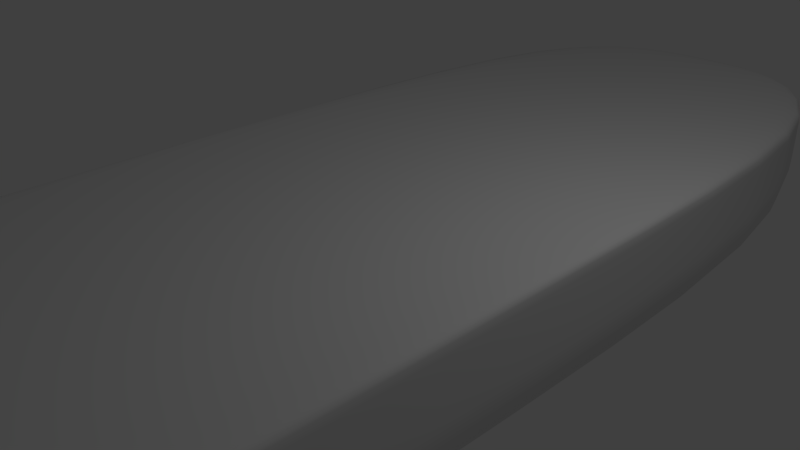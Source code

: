 # Source: testHull.blend  (saved by Blender 2.76.0; exported with 4.5.12 LTS)
import bpy
from mathutils import Matrix  # noqa: F401  (used for matrix-valued properties, if any)

bpy.ops.wm.read_factory_settings(use_empty=True)
scene = bpy.context.scene
scene.name = 'Scene'

# ---- collections
col_collection_1 = bpy.data.collections.new('Collection 1'); scene.collection.children.link(col_collection_1)

# ---- materials (node trees are filled in below, after node groups)
mat_material = bpy.data.materials.new('Material')
mat_material.alpha_threshold = 0.0
mat_material.use_transparent_shadow = False
mat_material.roughness = 0.5
mat_material.line_color = (0.0, 0.0, 0.0, 1.0)

# ---- material node trees

# ---- world
world_world = bpy.data.worlds.new('World'); scene.world = world_world
world_world.color = (0.05088, 0.05088, 0.05088)
world_world.use_sun_shadow = False
world_world.sun_shadow_jitter_overblur = 0.0
world_world.cycles.sampling_method = 'MANUAL'
world_world.cycles.sample_map_resolution = 256

# ---- cameras
cam_camera = bpy.data.cameras.new('Camera')
cam_camera.clip_end = 100.0
cam_camera.lens = 35.0
cam_camera.sensor_width = 32.0
cam_camera.sensor_height = 18.0
cam_camera.ortho_scale = 7.314
cam_camera.dof.focus_distance = 0.0
cam_camera.dof.aperture_fstop = 128.0

# ---- lights
light_lamp = bpy.data.lights.new('Lamp', 'POINT')
light_lamp.transmission_factor = 0.0
light_lamp.cutoff_distance = 30.0
light_lamp.energy = 100.0
light_lamp.shadow_buffer_clip_start = 1.001
light_lamp.shadow_soft_size = 0.1
light_lamp.shadow_maximum_resolution = 0.006
light_lamp.use_absolute_resolution = True
light_lamp.cycles.use_multiple_importance_sampling = False

# ---- meshes
me_cube = bpy.data.meshes.new('Cube')
me_cube.from_pydata([(0.4811, 1.0, 0.4259), (1.0, -1.0, -1.0), (0.4811, 1.0, 1.0), (1.0, -1.0, 1.0), (1.0, -5.96e-08, -1.0), (1.788e-07, 1.0, -0.08821), (0.4811, 1.0, 0.7248), (0.0, -1.0, -1.514), (1.0, -1.0, 0.0), (1.0, -5.207e-07, 0.9341), (-5.207e-07, -1.0, 0.9341), (2.384e-07, 1.0, 0.9341), (1.0, -5.364e-07, 1.0), (2.384e-07, 1.0, 1.0), (-5.364e-07, -1.0, 1.0), (1.0, -1.0, 0.9341), (2.384e-07, 1.0, 0.7248), (0.4811, 1.0, 0.9341), (-2.98e-07, -1.0, 0.0), (1.0, -2.98e-07, 0.0), (5.96e-08, 1.192e-07, -1.514), (1.0, -1.0, 0.9341), (1.0, -1.0, 0.9341), (1.0, -1.0, 1.0), (1.0, -1.0, 1.0), (0.7325, -1.0, 0.9341), (1.0, -1.0, 0.0), (1.0, -1.0, 0.0), (0.7325, -1.0, 1.0), (0.7325, -1.0, 0.0), (1.0, 0.7764, -1.0), (1.0, 0.7764, 1.0), (1.0, 0.7764, 0.9341), (1.0, 0.7764, 0.0), (1.518e-07, 0.7764, 1.0), (1.522e-07, 0.7764, -1.514)], [], [(21, 23, 3, 15), (17, 6, 16, 11), (6, 0, 5, 16), (27, 21, 15, 8), (2, 17, 11, 13), (1, 8, 26, 29, 18, 7), (15, 3, 24, 22), (4, 19, 27, 8, 1), (30, 33, 19, 4), (32, 31, 12, 9), (8, 15, 22, 26), (33, 32, 9, 19), (30, 4, 20, 35), (4, 1, 7, 20), (9, 12, 23, 21), (29, 25, 10, 18), (25, 28, 14, 10), (19, 9, 21, 27), (22, 24, 28, 25), (26, 22, 25, 29), (0, 30, 35, 5), (6, 17, 32, 33), (2, 13, 34, 31), (17, 2, 31, 32), (0, 6, 33, 30), (31, 34, 14, 28, 24, 3, 23, 12)])
me_cube.polygons.foreach_set('use_smooth', [True] * 26)
_uv = me_cube.uv_layers.new(name='UVMap')
_uv.uv.foreach_set('vector', [0.0, 0.0, 0.0, 0.0, 0.0, 0.0, 0.0, 0.0, 0.5918, 0.01632, 0.5918, 0.06813, 0.4674, 0.06858, 0.4674, 0.01677, 0.5918, 0.06813, 0.5918, 0.1421, 0.4674, 0.2698, 0.4674, 0.06858, 0.0, 0.0, 0.0, 0.0, 0.0, 0.0, 0.0, 0.0, 0.5918, 0.0, 0.5918, 0.01632, 0.4674, 0.01677, 0.4674, 0.0004454, 0.7369, 0.4952, 0.7369, 0.2476, 0.7369, 0.2476, 0.8073, 0.2476, 1.0, 0.2476, 1.0, 0.6225, 0.0, 0.0, 0.0, 0.0, 0.0, 0.0, 0.0, 0.0, 0.2043, 0.2264, 0.2043, 0.1132, 0.4674, 0.1132, 0.4674, 0.1132, 0.4674, 0.2264, 1.568e-08, 0.2264, 0.0, 0.1132, 0.2043, 0.1132, 0.2043, 0.2264, 3.137e-08, 0.007464, 1.568e-08, 0.0, 0.2043, 2.952e-08, 0.2043, 0.007464, 0.0, 0.0, 0.0, 0.0, 0.0, 0.0, 0.0, 0.0, 0.0, 0.1132, 3.137e-08, 0.007464, 0.2043, 0.007464, 0.2043, 0.1132, 1.568e-08, 0.2264, 0.2043, 0.2264, 0.2043, 0.5048, 7.842e-08, 0.5048, 0.2043, 0.2264, 0.4674, 0.2264, 0.4674, 0.5048, 0.2043, 0.5048, 0.2043, 0.007464, 0.2043, 2.952e-08, 0.4674, 2.952e-08, 0.4674, 0.007464, 0.8073, 0.2476, 0.8073, 0.01632, 1.0, 0.01632, 1.0, 0.2476, 0.8073, 0.01632, 0.8073, 1.033e-07, 1.0, 0.0, 1.0, 0.01632, 0.2043, 0.1132, 0.2043, 0.007464, 0.4674, 0.007464, 0.4674, 0.1132, 0.7369, 0.01632, 0.7369, 1.033e-07, 0.8073, 1.033e-07, 0.8073, 0.01632, 0.7369, 0.2476, 0.7369, 0.01632, 0.8073, 0.01632, 0.8073, 0.2476, 0.5918, 0.1421, 0.7369, 0.4957, 0.4784, 0.6239, 0.4674, 0.2698, 0.5918, 0.06813, 0.5918, 0.01632, 0.7369, 0.01693, 0.7369, 0.2481, 0.1266, 1.0, 0.0, 1.0, 1.929e-08, 0.9446, 0.2631, 0.9446, 0.5918, 0.01632, 0.5918, 0.0, 0.7369, 0.0006075, 0.7369, 0.01693, 0.5918, 0.1421, 0.5918, 0.06813, 0.7369, 0.2481, 0.7369, 0.4957, 0.2631, 0.9446, 1.929e-08, 0.9446, 1.725e-07, 0.5048, 0.1927, 0.5048, 0.2631, 0.5048, 0.2631, 0.5048, 0.2631, 0.5048, 0.2631, 0.7524])
me_cube.materials.append(mat_material)
me_cube.use_remesh_preserve_volume = False
me_cube.use_remesh_preserve_attributes = False
me_cube.use_mirror_vertex_groups = False
me_cube.update()

# ---- objects
ob_cube = bpy.data.objects.new('Cube', me_cube)
ob_lamp = bpy.data.objects.new('Lamp', light_lamp)
ob_camera = bpy.data.objects.new('Camera', cam_camera)

# ---- transforms, parenting, visibility, modifiers, constraints
ob_cube.location = (0.0, 0.0, 0.0)
ob_cube.scale = (3.0, 8.0, 1.0)
ob_cube.lock_rotations_4d = False
ob_cube.empty_display_type = 'ARROWS'
ob_cube.lineart.crease_threshold = 0.0
_m = ob_cube.modifiers.new('Subsurf', 'SUBSURF')
_m.uv_smooth = 'PRESERVE_CORNERS'
_m.quality = 2
_m.levels = 3
_m.show_only_control_edges = False
_m = ob_cube.modifiers.new('Mirror', 'MIRROR')
ob_lamp.location = (4.076, 1.005, 5.904)
ob_lamp.rotation_euler = (0.6503, 0.05522, 1.866)
ob_lamp.lock_rotations_4d = False
ob_lamp.empty_display_type = 'ARROWS'
ob_lamp.color = (0.0, 0.0, 0.0, 0.0)
ob_lamp.lineart.crease_threshold = 0.0
ob_camera.location = (7.481, -6.508, 5.344)
ob_camera.rotation_euler = (1.109, 0.01082, 0.8149)
ob_camera.lock_rotations_4d = False
ob_camera.empty_display_type = 'ARROWS'
ob_camera.color = (0.0, 0.0, 0.0, 0.0)
ob_camera.display_type = 'WIRE'
ob_camera.lineart.crease_threshold = 0.0

# ---- collection membership
col_collection_1.objects.link(ob_cube)
col_collection_1.objects.link(ob_lamp)
col_collection_1.objects.link(ob_camera)

# ---- scene / render settings (as saved in the file)
scene.camera = ob_camera
scene.frame_start = 1; scene.frame_end = 250; scene.frame_set(1)
scene.render.engine = 'BLENDER_EEVEE_NEXT'
scene.render.resolution_percentage = 50
scene.render.dither_intensity = 0.0
scene.cycles.use_denoising = False
scene.cycles.samples = 10
scene.cycles.sampling_pattern = 'TABULATED_SOBOL'
scene.cycles.light_sampling_threshold = 0.0
scene.cycles.use_adaptive_sampling = False
scene.cycles.use_light_tree = False
scene.cycles.blur_glossy = 0.0
scene.cycles.pixel_filter_type = 'GAUSSIAN'
scene.cycles.sample_clamp_indirect = 0.0
scene.view_settings.view_transform = 'Standard'
bpy.context.view_layer.update()
